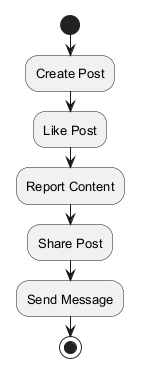

The diagram above was rendered by PlantUML. Its source (embedded in the PNG):
@startuml
skinparam monochrome true
skinparam defaultFontSize 13
start
:Create Post;
:Like Post;
:Report Content;
:Share Post;
:Send Message;
stop
@enduml